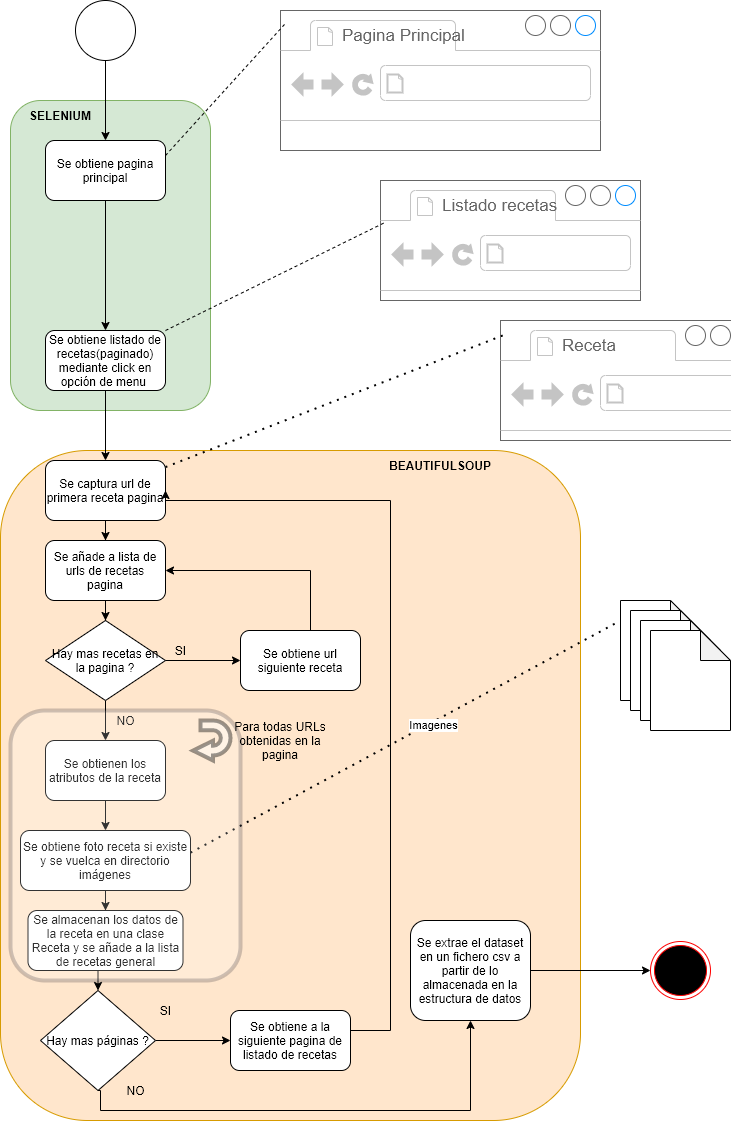

The diagram above was exported from draw.io. Its source (the exported page's mxGraphModel, read from the mxfile embedded in the PNG):
<mxGraphModel dx="1038" dy="631" grid="1" gridSize="10" guides="1" tooltips="1" connect="1" arrows="1" fold="1" page="1" pageScale="1" pageWidth="827" pageHeight="1169" math="0" shadow="0">
  <root>
    <mxCell id="0" />
    <mxCell id="1" parent="0" />
    <mxCell id="Th4bDzzphgLu1BMzBvdE-6" value="" style="rounded=1;whiteSpace=wrap;html=1;fillColor=#ffe6cc;strokeColor=#d79b00;" parent="1" vertex="1">
      <mxGeometry x="40" y="490" width="580" height="670" as="geometry" />
    </mxCell>
    <mxCell id="Th4bDzzphgLu1BMzBvdE-1" value="" style="rounded=1;whiteSpace=wrap;html=1;fillColor=#d5e8d4;strokeColor=#82b366;" parent="1" vertex="1">
      <mxGeometry x="50" y="140" width="200" height="310" as="geometry" />
    </mxCell>
    <mxCell id="cSxniJvlHItuwg7DF8do-1" value="" style="strokeWidth=1;shadow=0;dashed=0;align=center;html=1;shape=mxgraph.mockup.containers.browserWindow;rSize=0;strokeColor=#666666;strokeColor2=#008cff;strokeColor3=#c4c4c4;mainText=,;recursiveResize=0;" parent="1" vertex="1">
      <mxGeometry x="320" y="50" width="320" height="140" as="geometry" />
    </mxCell>
    <mxCell id="cSxniJvlHItuwg7DF8do-2" value="Pagina Principal" style="strokeWidth=1;shadow=0;dashed=0;align=center;html=1;shape=mxgraph.mockup.containers.anchor;fontSize=17;fontColor=#666666;align=left;" parent="cSxniJvlHItuwg7DF8do-1" vertex="1">
      <mxGeometry x="60" y="12" width="130" height="26" as="geometry" />
    </mxCell>
    <mxCell id="cSxniJvlHItuwg7DF8do-4" value="" style="strokeWidth=1;shadow=0;dashed=0;align=center;html=1;shape=mxgraph.mockup.containers.browserWindow;rSize=0;strokeColor=#666666;strokeColor2=#008cff;strokeColor3=#c4c4c4;mainText=,;recursiveResize=0;" parent="1" vertex="1">
      <mxGeometry x="420" y="220" width="160" height="120" as="geometry" />
    </mxCell>
    <mxCell id="cSxniJvlHItuwg7DF8do-5" value="Listado recetas" style="strokeWidth=1;shadow=0;dashed=0;align=center;html=1;shape=mxgraph.mockup.containers.anchor;fontSize=17;fontColor=#666666;align=left;" parent="cSxniJvlHItuwg7DF8do-4" vertex="1">
      <mxGeometry x="60" y="12" width="110" height="26" as="geometry" />
    </mxCell>
    <mxCell id="cSxniJvlHItuwg7DF8do-6" value="" style="strokeWidth=1;shadow=0;dashed=0;align=center;html=1;shape=mxgraph.mockup.containers.browserWindow;rSize=0;strokeColor=#666666;strokeColor2=#008cff;strokeColor3=#c4c4c4;mainText=,;recursiveResize=0;" parent="1" vertex="1">
      <mxGeometry x="540" y="360" width="160" height="120" as="geometry" />
    </mxCell>
    <mxCell id="cSxniJvlHItuwg7DF8do-7" value="Receta" style="strokeWidth=1;shadow=0;dashed=0;align=center;html=1;shape=mxgraph.mockup.containers.anchor;fontSize=17;fontColor=#666666;align=left;" parent="cSxniJvlHItuwg7DF8do-6" vertex="1">
      <mxGeometry x="60" y="12" width="110" height="26" as="geometry" />
    </mxCell>
    <mxCell id="cSxniJvlHItuwg7DF8do-35" style="edgeStyle=orthogonalEdgeStyle;rounded=0;orthogonalLoop=1;jettySize=auto;html=1;entryX=0.5;entryY=0;entryDx=0;entryDy=0;" parent="1" source="cSxniJvlHItuwg7DF8do-8" target="cSxniJvlHItuwg7DF8do-10" edge="1">
      <mxGeometry relative="1" as="geometry" />
    </mxCell>
    <mxCell id="cSxniJvlHItuwg7DF8do-8" value="" style="verticalLabelPosition=bottom;verticalAlign=top;html=1;shape=mxgraph.flowchart.on-page_reference;" parent="1" vertex="1">
      <mxGeometry x="115" y="40" width="60" height="60" as="geometry" />
    </mxCell>
    <mxCell id="cSxniJvlHItuwg7DF8do-9" value="" style="ellipse;html=1;shape=endState;fillColor=#000000;strokeColor=#ff0000;" parent="1" vertex="1">
      <mxGeometry x="690" y="981" width="60" height="58" as="geometry" />
    </mxCell>
    <mxCell id="cSxniJvlHItuwg7DF8do-36" style="edgeStyle=orthogonalEdgeStyle;rounded=0;orthogonalLoop=1;jettySize=auto;html=1;" parent="1" source="cSxniJvlHItuwg7DF8do-10" target="cSxniJvlHItuwg7DF8do-11" edge="1">
      <mxGeometry relative="1" as="geometry" />
    </mxCell>
    <mxCell id="cSxniJvlHItuwg7DF8do-10" value="Se obtiene pagina principal" style="rounded=1;whiteSpace=wrap;html=1;" parent="1" vertex="1">
      <mxGeometry x="85" y="180" width="120" height="60" as="geometry" />
    </mxCell>
    <mxCell id="cSxniJvlHItuwg7DF8do-37" style="edgeStyle=orthogonalEdgeStyle;rounded=0;orthogonalLoop=1;jettySize=auto;html=1;entryX=0.5;entryY=0;entryDx=0;entryDy=0;" parent="1" source="cSxniJvlHItuwg7DF8do-11" target="cSxniJvlHItuwg7DF8do-12" edge="1">
      <mxGeometry relative="1" as="geometry" />
    </mxCell>
    <mxCell id="cSxniJvlHItuwg7DF8do-11" value="Se obtiene listado de recetas(paginado) mediante click en opción de menu&amp;nbsp;" style="rounded=1;whiteSpace=wrap;html=1;" parent="1" vertex="1">
      <mxGeometry x="85" y="370" width="120" height="60" as="geometry" />
    </mxCell>
    <mxCell id="JelUkCcjpw2QWdM4CaPo-7" value="" style="edgeStyle=orthogonalEdgeStyle;rounded=0;orthogonalLoop=1;jettySize=auto;html=1;startArrow=none;startFill=0;endArrow=classic;endFill=1;" edge="1" parent="1" source="cSxniJvlHItuwg7DF8do-12" target="JelUkCcjpw2QWdM4CaPo-1">
      <mxGeometry relative="1" as="geometry" />
    </mxCell>
    <mxCell id="cSxniJvlHItuwg7DF8do-12" value="Se captura url de primera receta pagina" style="rounded=1;whiteSpace=wrap;html=1;" parent="1" vertex="1">
      <mxGeometry x="85" y="500" width="120" height="60" as="geometry" />
    </mxCell>
    <mxCell id="JelUkCcjpw2QWdM4CaPo-6" value="" style="edgeStyle=orthogonalEdgeStyle;rounded=0;orthogonalLoop=1;jettySize=auto;html=1;endArrow=none;endFill=0;startArrow=classic;startFill=1;" edge="1" parent="1" source="cSxniJvlHItuwg7DF8do-13" target="cSxniJvlHItuwg7DF8do-15">
      <mxGeometry relative="1" as="geometry" />
    </mxCell>
    <mxCell id="cSxniJvlHItuwg7DF8do-13" value="Se obtienen los atributos de la receta" style="rounded=1;whiteSpace=wrap;html=1;" parent="1" vertex="1">
      <mxGeometry x="85" y="780" width="120" height="60" as="geometry" />
    </mxCell>
    <mxCell id="JelUkCcjpw2QWdM4CaPo-9" value="" style="edgeStyle=orthogonalEdgeStyle;rounded=0;orthogonalLoop=1;jettySize=auto;html=1;startArrow=classic;startFill=1;endArrow=none;endFill=0;" edge="1" parent="1" source="cSxniJvlHItuwg7DF8do-14" target="cSxniJvlHItuwg7DF8do-40">
      <mxGeometry relative="1" as="geometry" />
    </mxCell>
    <mxCell id="cSxniJvlHItuwg7DF8do-14" value="Se almacenan los datos de la receta en una clase Receta y se añade a la lista de recetas general" style="rounded=1;whiteSpace=wrap;html=1;" parent="1" vertex="1">
      <mxGeometry x="67.5" y="950" width="155" height="60" as="geometry" />
    </mxCell>
    <mxCell id="cSxniJvlHItuwg7DF8do-15" value="Hay mas recetas en la pagina ?" style="rhombus;whiteSpace=wrap;html=1;" parent="1" vertex="1">
      <mxGeometry x="85" y="660" width="120" height="80" as="geometry" />
    </mxCell>
    <mxCell id="cSxniJvlHItuwg7DF8do-20" style="edgeStyle=orthogonalEdgeStyle;rounded=0;orthogonalLoop=1;jettySize=auto;html=1;entryX=0;entryY=0.5;entryDx=0;entryDy=0;" parent="1" source="cSxniJvlHItuwg7DF8do-17" target="cSxniJvlHItuwg7DF8do-18" edge="1">
      <mxGeometry relative="1" as="geometry" />
    </mxCell>
    <mxCell id="JelUkCcjpw2QWdM4CaPo-10" value="" style="edgeStyle=orthogonalEdgeStyle;rounded=0;orthogonalLoop=1;jettySize=auto;html=1;startArrow=classic;startFill=1;endArrow=none;endFill=0;" edge="1" parent="1" source="cSxniJvlHItuwg7DF8do-17" target="cSxniJvlHItuwg7DF8do-14">
      <mxGeometry relative="1" as="geometry" />
    </mxCell>
    <mxCell id="cSxniJvlHItuwg7DF8do-17" value="Hay mas páginas ?" style="rhombus;whiteSpace=wrap;html=1;" parent="1" vertex="1">
      <mxGeometry x="80" y="1030" width="115" height="100" as="geometry" />
    </mxCell>
    <mxCell id="cSxniJvlHItuwg7DF8do-19" style="edgeStyle=orthogonalEdgeStyle;rounded=0;orthogonalLoop=1;jettySize=auto;html=1;entryX=1;entryY=0.5;entryDx=0;entryDy=0;" parent="1" source="cSxniJvlHItuwg7DF8do-18" target="cSxniJvlHItuwg7DF8do-12" edge="1">
      <mxGeometry relative="1" as="geometry">
        <Array as="points">
          <mxPoint x="430" y="1070" />
          <mxPoint x="430" y="540" />
          <mxPoint x="205" y="540" />
        </Array>
      </mxGeometry>
    </mxCell>
    <mxCell id="cSxniJvlHItuwg7DF8do-18" value="Se obtiene a la siguiente pagina de listado de recetas" style="rounded=1;whiteSpace=wrap;html=1;" parent="1" vertex="1">
      <mxGeometry x="270" y="1050" width="120" height="60" as="geometry" />
    </mxCell>
    <mxCell id="cSxniJvlHItuwg7DF8do-25" value="SI" style="text;html=1;align=center;verticalAlign=middle;resizable=0;points=[];autosize=1;strokeColor=none;fillColor=none;" parent="1" vertex="1">
      <mxGeometry x="190" y="1040" width="30" height="20" as="geometry" />
    </mxCell>
    <mxCell id="cSxniJvlHItuwg7DF8do-27" value="NO" style="text;html=1;align=center;verticalAlign=middle;resizable=0;points=[];autosize=1;strokeColor=none;fillColor=none;" parent="1" vertex="1">
      <mxGeometry x="150" y="750" width="30" height="20" as="geometry" />
    </mxCell>
    <mxCell id="cSxniJvlHItuwg7DF8do-28" value="" style="endArrow=none;dashed=1;html=1;dashPattern=1 3;strokeWidth=2;rounded=0;entryX=0.033;entryY=0.115;entryDx=0;entryDy=0;entryPerimeter=0;" parent="1" source="cSxniJvlHItuwg7DF8do-12" target="cSxniJvlHItuwg7DF8do-6" edge="1">
      <mxGeometry width="50" height="50" relative="1" as="geometry">
        <mxPoint x="280" y="760" as="sourcePoint" />
        <mxPoint x="330" y="710" as="targetPoint" />
      </mxGeometry>
    </mxCell>
    <mxCell id="cSxniJvlHItuwg7DF8do-29" value="" style="endArrow=none;dashed=1;html=1;rounded=0;entryX=0.02;entryY=0.355;entryDx=0;entryDy=0;entryPerimeter=0;exitX=1;exitY=0;exitDx=0;exitDy=0;" parent="1" source="cSxniJvlHItuwg7DF8do-11" target="cSxniJvlHItuwg7DF8do-4" edge="1">
      <mxGeometry width="50" height="50" relative="1" as="geometry">
        <mxPoint x="280" y="560" as="sourcePoint" />
        <mxPoint x="330" y="510" as="targetPoint" />
      </mxGeometry>
    </mxCell>
    <mxCell id="cSxniJvlHItuwg7DF8do-30" value="" style="endArrow=none;dashed=1;html=1;rounded=0;exitX=1;exitY=0.25;exitDx=0;exitDy=0;entryX=0.014;entryY=0.096;entryDx=0;entryDy=0;entryPerimeter=0;" parent="1" source="cSxniJvlHItuwg7DF8do-10" target="cSxniJvlHItuwg7DF8do-1" edge="1">
      <mxGeometry width="50" height="50" relative="1" as="geometry">
        <mxPoint x="280" y="460" as="sourcePoint" />
        <mxPoint x="330" y="410" as="targetPoint" />
      </mxGeometry>
    </mxCell>
    <mxCell id="cSxniJvlHItuwg7DF8do-34" style="edgeStyle=orthogonalEdgeStyle;rounded=0;orthogonalLoop=1;jettySize=auto;html=1;entryX=0;entryY=0.5;entryDx=0;entryDy=0;" parent="1" source="cSxniJvlHItuwg7DF8do-31" target="cSxniJvlHItuwg7DF8do-9" edge="1">
      <mxGeometry relative="1" as="geometry" />
    </mxCell>
    <mxCell id="cSxniJvlHItuwg7DF8do-31" value="Se extrae el dataset en un fichero csv a partir de lo almacenada en la estructura de datos" style="rounded=1;whiteSpace=wrap;html=1;" parent="1" vertex="1">
      <mxGeometry x="450" y="960" width="120" height="100" as="geometry" />
    </mxCell>
    <mxCell id="JelUkCcjpw2QWdM4CaPo-8" value="" style="edgeStyle=orthogonalEdgeStyle;rounded=0;orthogonalLoop=1;jettySize=auto;html=1;startArrow=classic;startFill=1;endArrow=none;endFill=0;" edge="1" parent="1" source="cSxniJvlHItuwg7DF8do-40" target="cSxniJvlHItuwg7DF8do-13">
      <mxGeometry relative="1" as="geometry" />
    </mxCell>
    <mxCell id="cSxniJvlHItuwg7DF8do-40" value="Se obtiene foto receta si existe y se vuelca en directorio imágenes" style="rounded=1;whiteSpace=wrap;html=1;" parent="1" vertex="1">
      <mxGeometry x="60" y="870" width="170" height="60" as="geometry" />
    </mxCell>
    <mxCell id="cSxniJvlHItuwg7DF8do-44" value="" style="shape=note;whiteSpace=wrap;html=1;backgroundOutline=1;darkOpacity=0.05;" parent="1" vertex="1">
      <mxGeometry x="660" y="640" width="80" height="100" as="geometry" />
    </mxCell>
    <mxCell id="cSxniJvlHItuwg7DF8do-45" value="" style="shape=note;whiteSpace=wrap;html=1;backgroundOutline=1;darkOpacity=0.05;" parent="1" vertex="1">
      <mxGeometry x="670" y="650" width="80" height="100" as="geometry" />
    </mxCell>
    <mxCell id="cSxniJvlHItuwg7DF8do-46" value="" style="shape=note;whiteSpace=wrap;html=1;backgroundOutline=1;darkOpacity=0.05;" parent="1" vertex="1">
      <mxGeometry x="680" y="660" width="80" height="100" as="geometry" />
    </mxCell>
    <mxCell id="cSxniJvlHItuwg7DF8do-47" value="" style="shape=note;whiteSpace=wrap;html=1;backgroundOutline=1;darkOpacity=0.05;" parent="1" vertex="1">
      <mxGeometry x="690" y="670" width="80" height="100" as="geometry" />
    </mxCell>
    <mxCell id="cSxniJvlHItuwg7DF8do-48" value="" style="endArrow=none;dashed=1;html=1;dashPattern=1 3;strokeWidth=2;rounded=0;exitX=1;exitY=0.37;exitDx=0;exitDy=0;exitPerimeter=0;entryX=-0.02;entryY=0.21;entryDx=0;entryDy=0;entryPerimeter=0;" parent="1" source="cSxniJvlHItuwg7DF8do-40" target="cSxniJvlHItuwg7DF8do-44" edge="1">
      <mxGeometry width="50" height="50" relative="1" as="geometry">
        <mxPoint x="230" y="690" as="sourcePoint" />
        <mxPoint x="280" y="640" as="targetPoint" />
      </mxGeometry>
    </mxCell>
    <mxCell id="cSxniJvlHItuwg7DF8do-49" value="Imagenes" style="edgeLabel;html=1;align=center;verticalAlign=middle;resizable=0;points=[];" parent="cSxniJvlHItuwg7DF8do-48" vertex="1" connectable="0">
      <mxGeometry x="0.1245" y="-3" relative="1" as="geometry">
        <mxPoint as="offset" />
      </mxGeometry>
    </mxCell>
    <mxCell id="cSxniJvlHItuwg7DF8do-33" value="NO" style="text;html=1;align=center;verticalAlign=middle;resizable=0;points=[];autosize=1;strokeColor=none;fillColor=none;" parent="1" vertex="1">
      <mxGeometry x="160" y="1120" width="30" height="20" as="geometry" />
    </mxCell>
    <mxCell id="cSxniJvlHItuwg7DF8do-50" value="" style="edgeStyle=orthogonalEdgeStyle;rounded=0;orthogonalLoop=1;jettySize=auto;html=1;endArrow=classic;endFill=1;exitX=0.5;exitY=1;exitDx=0;exitDy=0;" parent="1" source="cSxniJvlHItuwg7DF8do-17" target="cSxniJvlHItuwg7DF8do-31" edge="1">
      <mxGeometry relative="1" as="geometry">
        <mxPoint x="150" y="1110" as="sourcePoint" />
        <mxPoint x="150" y="1130" as="targetPoint" />
        <Array as="points">
          <mxPoint x="140" y="1150" />
          <mxPoint x="510" y="1150" />
        </Array>
      </mxGeometry>
    </mxCell>
    <mxCell id="Th4bDzzphgLu1BMzBvdE-5" value="SELENIUM" style="text;html=1;strokeColor=none;fillColor=none;align=center;verticalAlign=middle;whiteSpace=wrap;rounded=0;fontStyle=1" parent="1" vertex="1">
      <mxGeometry x="70" y="140" width="60" height="30" as="geometry" />
    </mxCell>
    <mxCell id="Th4bDzzphgLu1BMzBvdE-8" value="BEAUTIFULSOUP" style="text;html=1;strokeColor=none;fillColor=none;align=center;verticalAlign=middle;whiteSpace=wrap;rounded=0;fontStyle=1" parent="1" vertex="1">
      <mxGeometry x="420" y="490" width="120" height="30" as="geometry" />
    </mxCell>
    <mxCell id="JelUkCcjpw2QWdM4CaPo-11" value="" style="edgeStyle=orthogonalEdgeStyle;rounded=0;orthogonalLoop=1;jettySize=auto;html=1;startArrow=none;startFill=0;endArrow=classic;endFill=1;" edge="1" parent="1" source="JelUkCcjpw2QWdM4CaPo-1" target="cSxniJvlHItuwg7DF8do-15">
      <mxGeometry relative="1" as="geometry" />
    </mxCell>
    <mxCell id="JelUkCcjpw2QWdM4CaPo-1" value="Se añade a lista de urls de recetas pagina" style="rounded=1;whiteSpace=wrap;html=1;" vertex="1" parent="1">
      <mxGeometry x="85" y="580" width="120" height="60" as="geometry" />
    </mxCell>
    <mxCell id="JelUkCcjpw2QWdM4CaPo-5" style="edgeStyle=orthogonalEdgeStyle;rounded=0;orthogonalLoop=1;jettySize=auto;html=1;endArrow=none;endFill=0;startArrow=classic;startFill=1;" edge="1" parent="1" source="JelUkCcjpw2QWdM4CaPo-2" target="cSxniJvlHItuwg7DF8do-15">
      <mxGeometry relative="1" as="geometry" />
    </mxCell>
    <mxCell id="JelUkCcjpw2QWdM4CaPo-13" style="edgeStyle=orthogonalEdgeStyle;rounded=0;orthogonalLoop=1;jettySize=auto;html=1;startArrow=none;startFill=0;endArrow=classic;endFill=1;entryX=1;entryY=0.5;entryDx=0;entryDy=0;" edge="1" parent="1" source="JelUkCcjpw2QWdM4CaPo-2" target="JelUkCcjpw2QWdM4CaPo-1">
      <mxGeometry relative="1" as="geometry">
        <Array as="points">
          <mxPoint x="350" y="610" />
        </Array>
      </mxGeometry>
    </mxCell>
    <mxCell id="JelUkCcjpw2QWdM4CaPo-2" value="Se obtiene url siguiente receta" style="rounded=1;whiteSpace=wrap;html=1;" vertex="1" parent="1">
      <mxGeometry x="280" y="670" width="120" height="60" as="geometry" />
    </mxCell>
    <mxCell id="JelUkCcjpw2QWdM4CaPo-14" value="" style="rounded=1;whiteSpace=wrap;html=1;opacity=20;strokeWidth=4;strokeColor=#050519;" vertex="1" parent="1">
      <mxGeometry x="50" y="750" width="230" height="270" as="geometry" />
    </mxCell>
    <mxCell id="cSxniJvlHItuwg7DF8do-23" value="SI" style="text;html=1;align=center;verticalAlign=middle;resizable=0;points=[];autosize=1;strokeColor=none;fillColor=none;" parent="1" vertex="1">
      <mxGeometry x="205" y="680" width="30" height="20" as="geometry" />
    </mxCell>
    <mxCell id="JelUkCcjpw2QWdM4CaPo-17" value="" style="html=1;shadow=0;dashed=0;align=center;verticalAlign=middle;shape=mxgraph.arrows2.uTurnArrow;dy=4.85;arrowHead=19.8;dx2=20;strokeWidth=4;opacity=40;rotation=-180;" vertex="1" parent="1">
      <mxGeometry x="240" y="760" width="30" height="40" as="geometry" />
    </mxCell>
    <mxCell id="JelUkCcjpw2QWdM4CaPo-18" value="Para todas URLs obtenidas en la pagina" style="text;html=1;strokeColor=none;fillColor=none;align=center;verticalAlign=middle;whiteSpace=wrap;rounded=0;opacity=40;" vertex="1" parent="1">
      <mxGeometry x="260" y="765" width="120" height="30" as="geometry" />
    </mxCell>
  </root>
</mxGraphModel>